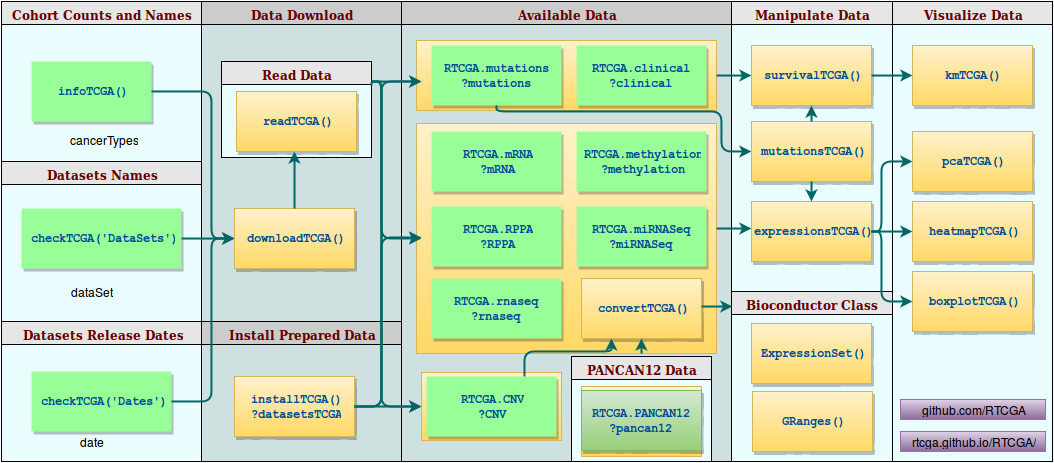

The diagram above was exported from draw.io. Its source (the exported page's mxGraphModel, read from the mxfile embedded in the PNG):
<mxGraphModel dx="871" dy="831" grid="1" gridSize="10" guides="1" tooltips="1" connect="1" arrows="1" fold="1" page="1" pageScale="1" pageWidth="1169" pageHeight="826" background="#ffffff" math="0" shadow="0">
  <root>
    <mxCell id="0" style=";html=1;" />
    <mxCell id="1" style=";html=1;" parent="0" />
    <mxCell id="2" value="Cohort Counts and Names&lt;br&gt;" style="swimlane;whiteSpace=wrap;fillColor=#E6E6E6;swimlaneFillColor=#EBFEFF;fontColor=#660000;fontFamily=Tahoma;html=1;" vertex="1" parent="1">
      <mxGeometry x="50" y="150" width="200" height="160" as="geometry">
        <mxRectangle x="20" y="20" width="80" height="23" as="alternateBounds" />
      </mxGeometry>
    </mxCell>
    <mxCell id="8" value="infoTCGA()" style="whiteSpace=wrap;strokeColor=none;fillColor=#99FF99;shadow=1;fontColor=#004C99;fontFamily=Courier New;fontStyle=1;html=1;" vertex="1" parent="2">
      <mxGeometry x="30" y="60" width="120" height="60" as="geometry" />
    </mxCell>
    <mxCell id="bccf2b9e77fd875-46" value="cancerTypes&lt;br&gt;&lt;br&gt;" style="text;html=1;strokeColor=none;fillColor=none;align=center;verticalAlign=middle;whiteSpace=wrap;overflow=hidden;shadow=0;" vertex="1" parent="2">
      <mxGeometry x="55" y="130" width="95" height="20" as="geometry" />
    </mxCell>
    <mxCell id="3" value="Available Data&lt;br&gt;" style="swimlane;whiteSpace=wrap;fillColor=#CCCCCC;swimlaneFillColor=#CFE0E0;fontColor=#660000;fontFamily=Tahoma;html=1;" vertex="1" parent="1">
      <mxGeometry x="450" y="150" width="330" height="460" as="geometry">
        <mxRectangle x="20" y="20" width="80" height="23" as="alternateBounds" />
      </mxGeometry>
    </mxCell>
    <mxCell id="7aeb389b7eaf366f-106" value="" style="whiteSpace=wrap;html=1;shadow=0;plain-yellow" vertex="1" parent="3">
      <mxGeometry x="15" y="122" width="300" height="230" as="geometry" />
    </mxCell>
    <mxCell id="7aeb389b7eaf366f-111" value="" style="whiteSpace=wrap;html=1;shadow=0;plain-yellow" vertex="1" parent="3">
      <mxGeometry x="20" y="371" width="140" height="68" as="geometry" />
    </mxCell>
    <mxCell id="7aeb389b7eaf366f-108" value="" style="whiteSpace=wrap;html=1;shadow=0;plain-yellow" vertex="1" parent="3">
      <mxGeometry x="15" y="39" width="300" height="70" as="geometry" />
    </mxCell>
    <mxCell id="7aeb389b7eaf366f-99" value="RTCGA.clinical ?clinical&lt;br&gt;" style="whiteSpace=wrap;strokeColor=none;fillColor=#99FF99;shadow=1;fontColor=#004C99;fontFamily=Courier New;fontStyle=1;html=1;" vertex="1" parent="3">
      <mxGeometry x="175" y="44" width="130" height="60" as="geometry" />
    </mxCell>
    <mxCell id="7aeb389b7eaf366f-100" value="RTCGA.mutations ?mutations&lt;br&gt;" style="whiteSpace=wrap;strokeColor=none;fillColor=#99FF99;shadow=1;fontColor=#004C99;fontFamily=Courier New;fontStyle=1;html=1;" vertex="1" parent="3">
      <mxGeometry x="30" y="44" width="130" height="60" as="geometry" />
    </mxCell>
    <mxCell id="7aeb389b7eaf366f-102" value="RTCGA.miRNASeq ?miRNASeq&lt;br&gt;" style="whiteSpace=wrap;strokeColor=none;fillColor=#99FF99;shadow=1;fontColor=#004C99;fontFamily=Courier New;fontStyle=1;html=1;" vertex="1" parent="3">
      <mxGeometry x="175" y="205" width="130" height="60" as="geometry" />
    </mxCell>
    <mxCell id="7aeb389b7eaf366f-103" value="RTCGA.RPPA &lt;br&gt;?RPPA&lt;br&gt;" style="whiteSpace=wrap;strokeColor=none;fillColor=#99FF99;shadow=1;fontColor=#004C99;fontFamily=Courier New;fontStyle=1;html=1;" vertex="1" parent="3">
      <mxGeometry x="30" y="205" width="130" height="60" as="geometry" />
    </mxCell>
    <mxCell id="7aeb389b7eaf366f-104" value="RTCGA.methylation &lt;br&gt;?methylation&lt;br&gt;" style="whiteSpace=wrap;strokeColor=none;fillColor=#99FF99;shadow=1;fontColor=#004C99;fontFamily=Courier New;fontStyle=1;html=1;" vertex="1" parent="3">
      <mxGeometry x="175" y="130" width="130" height="60" as="geometry" />
    </mxCell>
    <mxCell id="7aeb389b7eaf366f-101" value="RTCGA.mRNA &lt;br&gt;?mRNA&lt;br&gt;" style="whiteSpace=wrap;strokeColor=none;fillColor=#99FF99;shadow=1;fontColor=#004C99;fontFamily=Courier New;fontStyle=1;html=1;" vertex="1" parent="3">
      <mxGeometry x="30" y="130" width="130" height="60" as="geometry" />
    </mxCell>
    <mxCell id="7aeb389b7eaf366f-98" value="RTCGA.rnaseq ?rnaseq&lt;br&gt;" style="whiteSpace=wrap;strokeColor=none;fillColor=#99FF99;shadow=1;fontColor=#004C99;fontFamily=Courier New;fontStyle=1;html=1;" vertex="1" parent="3">
      <mxGeometry x="30" y="277" width="130" height="60" as="geometry" />
    </mxCell>
    <mxCell id="7aeb389b7eaf366f-117" value="PANCAN12 Data&lt;br&gt;" style="swimlane;whiteSpace=wrap;fillColor=#E6E6E6;swimlaneFillColor=#EBFEFF;fontColor=#660000;fontFamily=Tahoma;html=1;" vertex="1" parent="3">
      <mxGeometry x="170" y="355" width="140" height="105" as="geometry">
        <mxRectangle x="20" y="20" width="80" height="23" as="alternateBounds" />
      </mxGeometry>
    </mxCell>
    <mxCell id="7aeb389b7eaf366f-119" value="" style="whiteSpace=wrap;html=1;shadow=0;plain-yellow" vertex="1" parent="7aeb389b7eaf366f-117">
      <mxGeometry x="10" y="30" width="120" height="70" as="geometry" />
    </mxCell>
    <mxCell id="7aeb389b7eaf366f-118" value="RTCGA.PANCAN12 ?pancan12&lt;br&gt;" style="whiteSpace=wrap;shadow=1;fontColor=#004C99;fontFamily=Courier New;fontStyle=1;html=1;plain-green" vertex="1" parent="7aeb389b7eaf366f-117">
      <mxGeometry x="10" y="34" width="120" height="60" as="geometry" />
    </mxCell>
    <mxCell id="7aeb389b7eaf366f-120" value="convertTCGA()" style="whiteSpace=wrap;shadow=1;fontColor=#004C99;fontFamily=Courier New;fontStyle=1;html=1;plain-yellow" vertex="1" parent="3">
      <mxGeometry x="180" y="277" width="120" height="60" as="geometry" />
    </mxCell>
    <mxCell id="7aeb389b7eaf366f-105" value="RTCGA.CNV &lt;br&gt;?CNV&lt;br&gt;" style="whiteSpace=wrap;strokeColor=none;fillColor=#99FF99;shadow=1;fontColor=#004C99;fontFamily=Courier New;fontStyle=1;html=1;" vertex="1" parent="3">
      <mxGeometry x="25" y="375" width="130" height="60" as="geometry" />
    </mxCell>
    <mxCell id="bccf2b9e77fd875-74" value="" style="edgeStyle=segmentEdgeStyle;strokeColor=#006666;strokeWidth=2;html=1;exitX=0.75;exitY=1;entryX=0.5;entryY=1;" edge="1" parent="3" source="7aeb389b7eaf366f-106" target="7aeb389b7eaf366f-120">
      <mxGeometry x="93" y="-236" width="100" height="100" as="geometry">
        <mxPoint x="310" y="315" as="sourcePoint" />
        <mxPoint x="241" y="344" as="targetPoint" />
        <Array as="points" />
      </mxGeometry>
    </mxCell>
    <mxCell id="bccf2b9e77fd875-82" value="" style="edgeStyle=segmentEdgeStyle;strokeColor=#006666;strokeWidth=2;html=1;exitX=0.75;exitY=0;entryX=0.25;entryY=1;" edge="1" parent="3" source="7aeb389b7eaf366f-105" target="7aeb389b7eaf366f-120">
      <mxGeometry x="-575" y="-512" width="100" height="100" as="geometry">
        <mxPoint x="-97" y="217" as="sourcePoint" />
        <mxPoint x="-97" y="160" as="targetPoint" />
        <Array as="points">
          <mxPoint x="123" y="350" />
          <mxPoint x="210" y="350" />
        </Array>
      </mxGeometry>
    </mxCell>
    <mxCell id="5" value="Data Download&lt;br&gt;" style="swimlane;whiteSpace=wrap;fillColor=#CCCCCC;swimlaneFillColor=#CFE0E0;fontColor=#660000;fontFamily=Tahoma;html=1;" vertex="1" parent="1">
      <mxGeometry x="250" y="150" width="200" height="350" as="geometry">
        <mxRectangle x="20" y="20" width="80" height="23" as="alternateBounds" />
      </mxGeometry>
    </mxCell>
    <mxCell id="6" value="Read Data&lt;br&gt;" style="swimlane;whiteSpace=wrap;fillColor=#E6E6E6;swimlaneFillColor=#EBFEFF;fontColor=#660000;fontFamily=Tahoma;html=1;" vertex="1" parent="5">
      <mxGeometry x="20" y="60" width="150" height="96" as="geometry">
        <mxRectangle x="20" y="20" width="80" height="23" as="alternateBounds" />
      </mxGeometry>
    </mxCell>
    <mxCell id="11" value="downloadTCGA()" style="whiteSpace=wrap;shadow=1;fontColor=#004C99;fontFamily=Courier New;fontStyle=1;html=1;plain-yellow" vertex="1" parent="5">
      <mxGeometry x="33" y="207" width="120" height="60" as="geometry" />
    </mxCell>
    <mxCell id="bccf2b9e77fd875-53" value="readTCGA()" style="whiteSpace=wrap;shadow=1;fontColor=#004C99;fontFamily=Courier New;fontStyle=1;html=1;plain-yellow" vertex="1" parent="5">
      <mxGeometry x="35" y="90" width="120" height="60" as="geometry" />
    </mxCell>
    <mxCell id="bccf2b9e77fd875-61" value="" style="edgeStyle=segmentEdgeStyle;strokeColor=#006666;strokeWidth=2;html=1;" edge="1" parent="5">
      <mxGeometry x="-135" y="-372" width="100" height="100" as="geometry">
        <mxPoint x="93" y="207" as="sourcePoint" />
        <mxPoint x="93" y="150" as="targetPoint" />
        <Array as="points">
          <mxPoint x="93" y="207" />
        </Array>
      </mxGeometry>
    </mxCell>
    <mxCell id="24" value="Manipulate Data&lt;br&gt;" style="swimlane;whiteSpace=wrap;fillColor=#E6E6E6;swimlaneFillColor=#EBFEFF;fontColor=#660000;fontFamily=Tahoma;html=1;" vertex="1" parent="1">
      <mxGeometry x="780" y="150" width="161" height="460" as="geometry">
        <mxRectangle x="20" y="20" width="80" height="23" as="alternateBounds" />
      </mxGeometry>
    </mxCell>
    <mxCell id="27" value="survivalTCGA()" style="whiteSpace=wrap;shadow=1;fontColor=#004C99;fontFamily=Courier New;fontStyle=1;html=1;plain-yellow" vertex="1" parent="24">
      <mxGeometry x="20" y="44" width="120" height="60" as="geometry" />
    </mxCell>
    <mxCell id="28" value="expressionsTCGA()" style="whiteSpace=wrap;shadow=1;fontColor=#004C99;fontFamily=Courier New;fontStyle=1;html=1;plain-yellow" vertex="1" parent="24">
      <mxGeometry x="20" y="200" width="120" height="60" as="geometry" />
    </mxCell>
    <mxCell id="7aeb389b7eaf366f-121" value="mutationsTCGA()" style="whiteSpace=wrap;shadow=1;fontColor=#004C99;fontFamily=Courier New;fontStyle=1;html=1;plain-yellow" vertex="1" parent="24">
      <mxGeometry x="20" y="120" width="120" height="60" as="geometry" />
    </mxCell>
    <mxCell id="7aeb389b7eaf366f-138" value="" style="edgeStyle=segmentEdgeStyle;strokeColor=#006666;strokeWidth=2;html=1;exitX=0.5;exitY=1;entryX=0.5;entryY=0;" edge="1" parent="24" source="7aeb389b7eaf366f-121" target="28">
      <mxGeometry x="-207" y="-76" width="100" height="100" as="geometry">
        <mxPoint x="150" y="220" as="sourcePoint" />
        <mxPoint x="80" y="330" as="targetPoint" />
        <Array as="points" />
      </mxGeometry>
    </mxCell>
    <mxCell id="7aeb389b7eaf366f-139" value="" style="edgeStyle=segmentEdgeStyle;strokeColor=#006666;strokeWidth=2;html=1;entryX=0.5;entryY=1;" edge="1" parent="24" source="7aeb389b7eaf366f-121" target="27">
      <mxGeometry x="-207" y="-76" width="100" height="100" as="geometry">
        <mxPoint x="150" y="160" as="sourcePoint" />
        <mxPoint x="190" y="160" as="targetPoint" />
        <Array as="points" />
      </mxGeometry>
    </mxCell>
    <mxCell id="bccf2b9e77fd875-64" value="Bioconductor Class" style="swimlane;whiteSpace=wrap;fillColor=#E6E6E6;swimlaneFillColor=#EBFEFF;fontColor=#660000;fontFamily=Tahoma;html=1;startSize=23;" vertex="1" parent="24">
      <mxGeometry y="290" width="161" height="170" as="geometry">
        <mxRectangle x="20" y="20" width="80" height="23" as="alternateBounds" />
      </mxGeometry>
    </mxCell>
    <mxCell id="bccf2b9e77fd875-70" value="ExpressionSet()" style="whiteSpace=wrap;shadow=1;fontColor=#004C99;fontFamily=Courier New;fontStyle=1;html=1;plain-yellow" vertex="1" parent="bccf2b9e77fd875-64">
      <mxGeometry x="20" y="32" width="120" height="60" as="geometry" />
    </mxCell>
    <mxCell id="bccf2b9e77fd875-71" value="GRanges()" style="whiteSpace=wrap;shadow=1;fontColor=#004C99;fontFamily=Courier New;fontStyle=1;html=1;plain-yellow" vertex="1" parent="bccf2b9e77fd875-64">
      <mxGeometry x="21" y="100" width="120" height="60" as="geometry" />
    </mxCell>
    <mxCell id="7aeb389b7eaf366f-58" value="Datasets Release Dates&lt;br&gt;" style="swimlane;whiteSpace=wrap;fillColor=#E6E6E6;swimlaneFillColor=#EBFEFF;fontColor=#660000;fontFamily=Tahoma;html=1;" vertex="1" parent="1">
      <mxGeometry x="50" y="470" width="200" height="140" as="geometry">
        <mxRectangle x="20" y="20" width="80" height="23" as="alternateBounds" />
      </mxGeometry>
    </mxCell>
    <mxCell id="7aeb389b7eaf366f-59" value="checkTCGA('Dates')" style="whiteSpace=wrap;strokeColor=none;fillColor=#99FF99;shadow=1;fontColor=#004C99;fontFamily=Courier New;fontStyle=1;html=1;" vertex="1" parent="7aeb389b7eaf366f-58">
      <mxGeometry x="30" y="50" width="140" height="60" as="geometry" />
    </mxCell>
    <mxCell id="bccf2b9e77fd875-48" value="date" style="text;html=1;strokeColor=none;fillColor=none;align=center;verticalAlign=middle;whiteSpace=wrap;overflow=hidden;shadow=0;" vertex="1" parent="7aeb389b7eaf366f-58">
      <mxGeometry x="70" y="110" width="40" height="20" as="geometry" />
    </mxCell>
    <mxCell id="7aeb389b7eaf366f-87" value="Install Prepared Data&lt;br&gt;" style="swimlane;whiteSpace=wrap;fillColor=#CCCCCC;swimlaneFillColor=#CFE0E0;fontColor=#660000;fontFamily=Tahoma;html=1;" vertex="1" parent="1">
      <mxGeometry x="250" y="470" width="200" height="140" as="geometry">
        <mxRectangle x="20" y="20" width="80" height="23" as="alternateBounds" />
      </mxGeometry>
    </mxCell>
    <mxCell id="7aeb389b7eaf366f-88" value="installTCGA()&lt;br&gt;?datasetsTCGA&lt;br&gt;" style="whiteSpace=wrap;shadow=1;fontColor=#004C99;fontFamily=Courier New;fontStyle=1;html=1;plain-yellow" vertex="1" parent="7aeb389b7eaf366f-87">
      <mxGeometry x="33" y="55" width="120" height="60" as="geometry" />
    </mxCell>
    <mxCell id="7aeb389b7eaf366f-114" value="" style="edgeStyle=segmentEdgeStyle;strokeColor=#006666;strokeWidth=2;html=1;exitX=1;exitY=0.5;entryX=0;entryY=0.5;" edge="1" parent="1" source="7aeb389b7eaf366f-88" target="7aeb389b7eaf366f-111">
      <mxGeometry x="105" y="-232" width="100" height="100" as="geometry">
        <mxPoint x="170" y="600" as="sourcePoint" />
        <mxPoint x="470" y="555" as="targetPoint" />
        <Array as="points" />
      </mxGeometry>
    </mxCell>
    <mxCell id="7aeb389b7eaf366f-115" value="" style="edgeStyle=segmentEdgeStyle;strokeColor=#006666;strokeWidth=2;html=1;exitX=1;exitY=0.5;" edge="1" parent="1" source="7aeb389b7eaf366f-88">
      <mxGeometry x="115" y="-222" width="100" height="100" as="geometry">
        <mxPoint x="430" y="586" as="sourcePoint" />
        <mxPoint x="470" y="386" as="targetPoint" />
        <Array as="points">
          <mxPoint x="430" y="555" />
          <mxPoint x="430" y="386" />
        </Array>
      </mxGeometry>
    </mxCell>
    <mxCell id="7aeb389b7eaf366f-116" value="" style="edgeStyle=segmentEdgeStyle;strokeColor=#006666;strokeWidth=2;html=1;exitX=1;exitY=0.5;" edge="1" parent="1" source="7aeb389b7eaf366f-88">
      <mxGeometry x="125" y="-212" width="100" height="100" as="geometry">
        <mxPoint x="410" y="550" as="sourcePoint" />
        <mxPoint x="470" y="230" as="targetPoint" />
        <Array as="points">
          <mxPoint x="430" y="555" />
          <mxPoint x="430" y="230" />
        </Array>
      </mxGeometry>
    </mxCell>
    <mxCell id="7aeb389b7eaf366f-125" value="" style="edgeStyle=segmentEdgeStyle;strokeColor=#006666;strokeWidth=2;html=1;" edge="1" parent="1">
      <mxGeometry x="523" y="-106" width="100" height="100" as="geometry">
        <mxPoint x="765" y="377" as="sourcePoint" />
        <mxPoint x="800" y="377" as="targetPoint" />
        <Array as="points">
          <mxPoint x="800" y="377" />
        </Array>
      </mxGeometry>
    </mxCell>
    <mxCell id="7aeb389b7eaf366f-126" value="" style="edgeStyle=segmentEdgeStyle;strokeColor=#006666;strokeWidth=2;html=1;exitX=0.5;exitY=1;entryX=0;entryY=0.5;" edge="1" parent="1" source="7aeb389b7eaf366f-100" target="7aeb389b7eaf366f-121">
      <mxGeometry x="533" y="-96" width="100" height="100" as="geometry">
        <mxPoint x="780" y="395" as="sourcePoint" />
        <mxPoint x="790" y="170" as="targetPoint" />
        <Array as="points">
          <mxPoint x="545" y="260" />
          <mxPoint x="770" y="260" />
          <mxPoint x="770" y="300" />
        </Array>
      </mxGeometry>
    </mxCell>
    <mxCell id="7aeb389b7eaf366f-131" value="Visualize Data&lt;br&gt;" style="swimlane;whiteSpace=wrap;fillColor=#E6E6E6;swimlaneFillColor=#EBFEFF;fontColor=#660000;fontFamily=Tahoma;html=1;" vertex="1" parent="1">
      <mxGeometry x="941" y="150" width="160" height="460" as="geometry">
        <mxRectangle x="20" y="20" width="80" height="23" as="alternateBounds" />
      </mxGeometry>
    </mxCell>
    <mxCell id="7aeb389b7eaf366f-132" value="kmTCGA()" style="whiteSpace=wrap;shadow=1;fontColor=#004C99;fontFamily=Courier New;fontStyle=1;html=1;plain-yellow" vertex="1" parent="7aeb389b7eaf366f-131">
      <mxGeometry x="20" y="44" width="120" height="60" as="geometry" />
    </mxCell>
    <mxCell id="7aeb389b7eaf366f-133" value="boxplotTCGA()" style="whiteSpace=wrap;shadow=1;fontColor=#004C99;fontFamily=Courier New;fontStyle=1;html=1;plain-yellow" vertex="1" parent="7aeb389b7eaf366f-131">
      <mxGeometry x="20" y="270" width="120" height="60" as="geometry" />
    </mxCell>
    <mxCell id="7aeb389b7eaf366f-134" value="pcaTCGA()" style="whiteSpace=wrap;shadow=1;fontColor=#004C99;fontFamily=Courier New;fontStyle=1;html=1;plain-yellow" vertex="1" parent="7aeb389b7eaf366f-131">
      <mxGeometry x="20" y="130" width="120" height="60" as="geometry" />
    </mxCell>
    <mxCell id="bccf2b9e77fd875-62" value="heatmapTCGA()" style="whiteSpace=wrap;shadow=1;fontColor=#004C99;fontFamily=Courier New;fontStyle=1;html=1;plain-yellow" vertex="1" parent="7aeb389b7eaf366f-131">
      <mxGeometry x="20" y="200" width="120" height="60" as="geometry" />
    </mxCell>
    <mxCell id="bccf2b9e77fd875-89" value="github.com/RTCGA" style="text;html=1;align=center;verticalAlign=middle;whiteSpace=wrap;overflow=hidden;shadow=0;plain-purple" vertex="1" parent="7aeb389b7eaf366f-131">
      <mxGeometry x="8" y="398" width="145" height="20" as="geometry" />
    </mxCell>
    <mxCell id="3a6cafca6e0fb380-28" value="rtcga.github.io/RTCGA/" style="text;html=1;align=center;verticalAlign=middle;whiteSpace=wrap;overflow=hidden;shadow=0;plain-purple" vertex="1" parent="7aeb389b7eaf366f-131">
      <mxGeometry x="8" y="430" width="145" height="20" as="geometry" />
    </mxCell>
    <mxCell id="7aeb389b7eaf366f-136" value="" style="edgeStyle=segmentEdgeStyle;strokeColor=#006666;strokeWidth=2;html=1;exitX=1;exitY=0.5;entryX=0;entryY=0.5;" edge="1" parent="1" source="28" target="7aeb389b7eaf366f-133">
      <mxGeometry x="563" y="-66" width="100" height="100" as="geometry">
        <mxPoint x="930" y="394" as="sourcePoint" />
        <mxPoint x="960" y="420" as="targetPoint" />
        <Array as="points">
          <mxPoint x="930" y="380" />
          <mxPoint x="930" y="450" />
        </Array>
      </mxGeometry>
    </mxCell>
    <mxCell id="7aeb389b7eaf366f-137" value="" style="edgeStyle=segmentEdgeStyle;strokeColor=#006666;strokeWidth=2;html=1;exitX=1;exitY=0.5;entryX=0;entryY=0.5;" edge="1" parent="1" source="27" target="7aeb389b7eaf366f-132">
      <mxGeometry x="563" y="-66" width="100" height="100" as="geometry">
        <mxPoint x="930" y="394" as="sourcePoint" />
        <mxPoint x="970" y="355" as="targetPoint" />
        <Array as="points">
          <mxPoint x="930" y="224" />
          <mxPoint x="930" y="224" />
        </Array>
      </mxGeometry>
    </mxCell>
    <mxCell id="7aeb389b7eaf366f-56" value="Datasets Names&lt;br&gt;" style="swimlane;whiteSpace=wrap;fillColor=#E6E6E6;swimlaneFillColor=#EBFEFF;fontColor=#660000;fontFamily=Tahoma;html=1;" vertex="1" parent="1">
      <mxGeometry x="50" y="310" width="200" height="160" as="geometry">
        <mxRectangle x="20" y="20" width="80" height="23" as="alternateBounds" />
      </mxGeometry>
    </mxCell>
    <mxCell id="7aeb389b7eaf366f-57" value="checkTCGA('DataSets')" style="whiteSpace=wrap;strokeColor=none;fillColor=#99FF99;shadow=1;fontColor=#004C99;fontFamily=Courier New;fontStyle=1;html=1;" vertex="1" parent="7aeb389b7eaf366f-56">
      <mxGeometry x="20" y="47" width="160" height="60" as="geometry" />
    </mxCell>
    <mxCell id="7aeb389b7eaf366f-70" style="edgeStyle=orthogonalEdgeStyle;rounded=0;html=1;exitX=0;exitY=0.25;entryX=0;entryY=0.25;jettySize=auto;orthogonalLoop=1;" edge="1" parent="7aeb389b7eaf366f-56" source="7aeb389b7eaf366f-57" target="7aeb389b7eaf366f-57">
      <mxGeometry relative="1" as="geometry" />
    </mxCell>
    <mxCell id="bccf2b9e77fd875-47" value="dataSet" style="text;html=1;strokeColor=none;fillColor=none;align=center;verticalAlign=middle;whiteSpace=wrap;overflow=hidden;shadow=0;" vertex="1" parent="7aeb389b7eaf366f-56">
      <mxGeometry x="63" y="120" width="55" height="20" as="geometry" />
    </mxCell>
    <mxCell id="bccf2b9e77fd875-60" value="" style="endArrow=classic;html=1;strokeColor=#006666;strokeWidth=2;entryX=0;entryY=0.5;exitX=1;exitY=0.5;" edge="1" parent="1" source="7aeb389b7eaf366f-57" target="11">
      <mxGeometry width="50" height="50" relative="1" as="geometry">
        <mxPoint x="240" y="390" as="sourcePoint" />
        <mxPoint x="60" y="10" as="targetPoint" />
      </mxGeometry>
    </mxCell>
    <mxCell id="bccf2b9e77fd875-63" value="" style="edgeStyle=segmentEdgeStyle;strokeColor=#006666;strokeWidth=2;html=1;exitX=1;exitY=0.5;entryX=0;entryY=0.5;" edge="1" parent="1" source="28" target="bccf2b9e77fd875-62">
      <mxGeometry x="563" y="-66" width="100" height="100" as="geometry">
        <mxPoint x="930" y="390" as="sourcePoint" />
        <mxPoint x="970" y="305" as="targetPoint" />
        <Array as="points">
          <mxPoint x="950" y="380" />
          <mxPoint x="950" y="380" />
        </Array>
      </mxGeometry>
    </mxCell>
    <mxCell id="bccf2b9e77fd875-72" value="" style="edgeStyle=segmentEdgeStyle;strokeColor=#006666;strokeWidth=2;html=1;exitX=1;exitY=0.5;entryX=0;entryY=0.5;" edge="1" parent="1" source="7aeb389b7eaf366f-108" target="27">
      <mxGeometry x="533" y="-96" width="100" height="100" as="geometry">
        <mxPoint x="775" y="387" as="sourcePoint" />
        <mxPoint x="810" y="387" as="targetPoint" />
        <Array as="points">
          <mxPoint x="790" y="224" />
          <mxPoint x="790" y="224" />
        </Array>
      </mxGeometry>
    </mxCell>
    <mxCell id="bccf2b9e77fd875-73" value="" style="edgeStyle=segmentEdgeStyle;strokeColor=#006666;strokeWidth=2;html=1;entryX=0.006;entryY=0.088;entryPerimeter=0;" edge="1" parent="1" target="bccf2b9e77fd875-64">
      <mxGeometry x="533" y="-96" width="100" height="100" as="geometry">
        <mxPoint x="750" y="455" as="sourcePoint" />
        <mxPoint x="810" y="387" as="targetPoint" />
        <Array as="points">
          <mxPoint x="770" y="455" />
          <mxPoint x="770" y="455" />
        </Array>
      </mxGeometry>
    </mxCell>
    <mxCell id="bccf2b9e77fd875-75" value="" style="edgeStyle=segmentEdgeStyle;strokeColor=#006666;strokeWidth=2;html=1;exitX=1;exitY=0.5;entryX=0;entryY=0.5;" edge="1" parent="1" source="7aeb389b7eaf366f-59" target="11">
      <mxGeometry x="115" y="-222" width="100" height="100" as="geometry">
        <mxPoint x="413" y="565" as="sourcePoint" />
        <mxPoint x="270" y="440" as="targetPoint" />
        <Array as="points">
          <mxPoint x="260" y="550" />
          <mxPoint x="260" y="387" />
        </Array>
      </mxGeometry>
    </mxCell>
    <mxCell id="bccf2b9e77fd875-76" value="" style="edgeStyle=segmentEdgeStyle;strokeColor=#006666;strokeWidth=2;html=1;exitX=1;exitY=0.5;entryX=0;entryY=0.5;" edge="1" parent="1" source="8" target="11">
      <mxGeometry x="125" y="-212" width="100" height="100" as="geometry">
        <mxPoint x="230" y="560" as="sourcePoint" />
        <mxPoint x="280" y="390" as="targetPoint" />
        <Array as="points">
          <mxPoint x="260" y="240" />
          <mxPoint x="260" y="387" />
        </Array>
      </mxGeometry>
    </mxCell>
    <mxCell id="bccf2b9e77fd875-77" value="" style="edgeStyle=segmentEdgeStyle;strokeColor=#006666;strokeWidth=2;html=1;exitX=1;exitY=0.25;entryX=0;entryY=0.5;" edge="1" parent="1" source="6" target="7aeb389b7eaf366f-111">
      <mxGeometry x="135" y="-202" width="100" height="100" as="geometry">
        <mxPoint x="413" y="565" as="sourcePoint" />
        <mxPoint x="480" y="240" as="targetPoint" />
        <Array as="points">
          <mxPoint x="420" y="230" />
          <mxPoint x="430" y="230" />
          <mxPoint x="430" y="555" />
        </Array>
      </mxGeometry>
    </mxCell>
    <mxCell id="bccf2b9e77fd875-78" value="" style="edgeStyle=segmentEdgeStyle;strokeColor=#006666;strokeWidth=2;html=1;" edge="1" parent="1">
      <mxGeometry x="145" y="-192" width="100" height="100" as="geometry">
        <mxPoint x="420" y="230" as="sourcePoint" />
        <mxPoint x="470" y="387" as="targetPoint" />
        <Array as="points">
          <mxPoint x="430" y="230" />
          <mxPoint x="430" y="387" />
        </Array>
      </mxGeometry>
    </mxCell>
    <mxCell id="bccf2b9e77fd875-79" value="" style="edgeStyle=segmentEdgeStyle;strokeColor=#006666;strokeWidth=2;html=1;" edge="1" parent="1">
      <mxGeometry x="-125" y="-362" width="100" height="100" as="geometry">
        <mxPoint x="420" y="230" as="sourcePoint" />
        <mxPoint x="470" y="230" as="targetPoint" />
        <Array as="points">
          <mxPoint x="470" y="230" />
          <mxPoint x="470" y="230" />
        </Array>
      </mxGeometry>
    </mxCell>
    <mxCell id="bccf2b9e77fd875-85" value="" style="edgeStyle=segmentEdgeStyle;strokeColor=#006666;strokeWidth=2;html=1;entryX=0;entryY=0.5;" edge="1" parent="1" target="7aeb389b7eaf366f-134">
      <mxGeometry x="563" y="-66" width="100" height="100" as="geometry">
        <mxPoint x="920" y="380" as="sourcePoint" />
        <mxPoint x="961" y="315" as="targetPoint" />
        <Array as="points">
          <mxPoint x="930" y="380" />
          <mxPoint x="930" y="310" />
        </Array>
      </mxGeometry>
    </mxCell>
  </root>
</mxGraphModel>